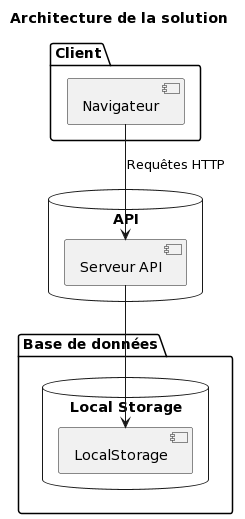

The diagram above was rendered by PlantUML. Its source (embedded in the PNG):
@startuml
title Architecture de la solution

package "Client" {
  [Navigateur]
}

database "API" {
  [Serveur API]
}

package "Base de données" {
  database "Local Storage" {
    [LocalStorage]
  }
}

[Navigateur] --> [Serveur API] : Requêtes HTTP
[Serveur API] --> [LocalStorage]
@enduml